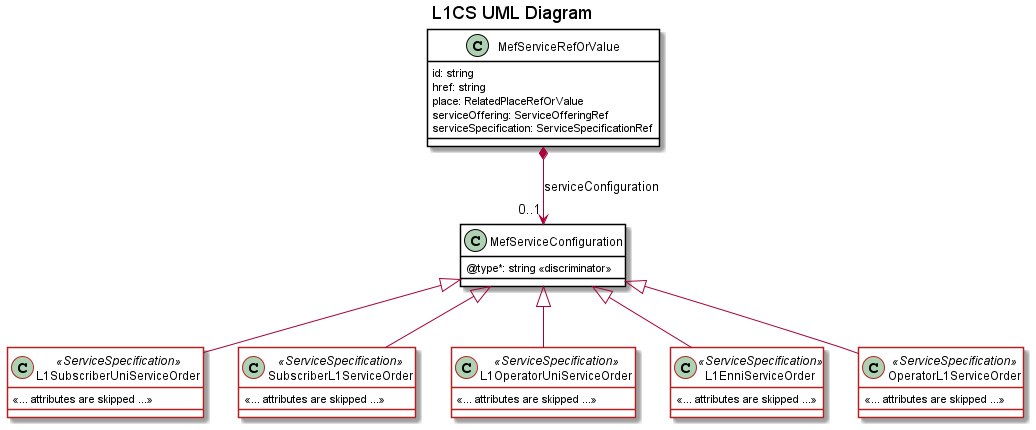

The diagram above was rendered by PlantUML. Its source (embedded in the PNG):
@startuml

title L1CS UML Diagram

skinparam {
    ClassBackgroundColor White
    ClassBorderColor Black
    ClassBorderColor<<ServiceSpecification>> FireBrick
}

class MefServiceConfiguration {
    @type*: string <<discriminator>>
}

class MefServiceRefOrValue {
    id: string 
    href: string
    place: RelatedPlaceRefOrValue 
    serviceOffering: ServiceOfferingRef
    serviceSpecification: ServiceSpecificationRef
}

MefServiceRefOrValue *-->"0..1" MefServiceConfiguration : serviceConfiguration


  class L1SubscriberUniServiceOrder <<ServiceSpecification>> {

    <<... attributes are skipped ...>>
  }
  MefServiceConfiguration <|-- L1SubscriberUniServiceOrder

  class SubscriberL1ServiceOrder <<ServiceSpecification>> {

    <<... attributes are skipped ...>>
  }
  MefServiceConfiguration <|-- SubscriberL1ServiceOrder

    class L1OperatorUniServiceOrder <<ServiceSpecification>> {

    <<... attributes are skipped ...>>
  }
  MefServiceConfiguration <|-- L1OperatorUniServiceOrder

  class L1EnniServiceOrder <<ServiceSpecification>> {

    <<... attributes are skipped ...>>
  }
  MefServiceConfiguration <|-- L1EnniServiceOrder


  class OperatorL1ServiceOrder <<ServiceSpecification>> {

    <<... attributes are skipped ...>>
  }
  MefServiceConfiguration <|-- OperatorL1ServiceOrder

@enduml